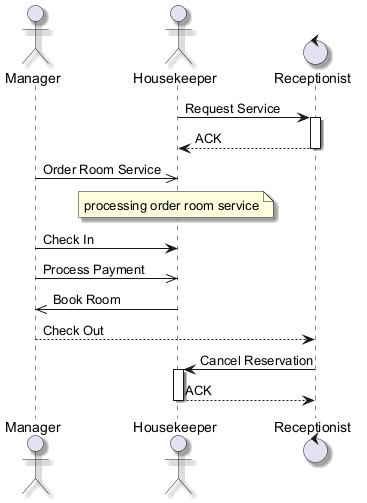

The diagram above was rendered by PlantUML. Its source (embedded in the PNG):
@startuml
skinparam backgroundColor #FFFFFF
skinparam classBackgroundColor #E8F4FA
skinparam classBorderColor #2C7DA0
skinparam shadowing true
actor "Manager" as M
actor "Housekeeper" as H
control "Receptionist" as R
H -> R : Request Service
activate R
R --> H : ACK
deactivate R
M ->> H : Order Room Service
note over H : processing order room service
M -> H : Check In
M ->> H : Process Payment
H ->> M : Book Room
M --> R : Check Out
R -> H : Cancel Reservation
activate H
H --> R : ACK
deactivate H
@enduml